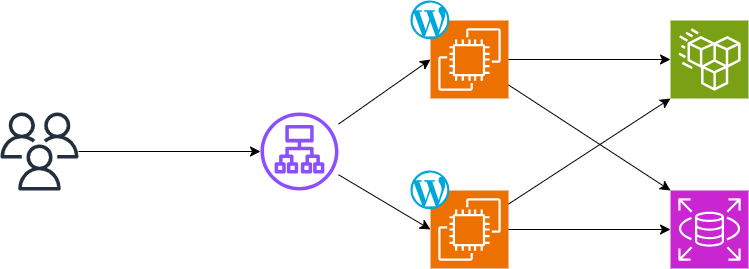

The diagram above was exported from draw.io. Its source (the exported page's mxGraphModel, read from the mxfile embedded in the PNG):
<mxGraphModel dx="1832" dy="830" grid="1" gridSize="10" guides="1" tooltips="1" connect="1" arrows="1" fold="1" page="0" pageScale="1" pageWidth="850" pageHeight="1100" math="0" shadow="0">
  <root>
    <mxCell id="0" />
    <mxCell id="1" parent="0" />
    <mxCell id="VivJd2awho-l3RcbV7Xb-1" value="" style="sketch=0;points=[[0,0,0],[0.25,0,0],[0.5,0,0],[0.75,0,0],[1,0,0],[0,1,0],[0.25,1,0],[0.5,1,0],[0.75,1,0],[1,1,0],[0,0.25,0],[0,0.5,0],[0,0.75,0],[1,0.25,0],[1,0.5,0],[1,0.75,0]];outlineConnect=0;fontColor=#232F3E;fillColor=#ED7100;strokeColor=#ffffff;dashed=0;verticalLabelPosition=bottom;verticalAlign=top;align=center;html=1;fontSize=12;fontStyle=0;aspect=fixed;shape=mxgraph.aws4.resourceIcon;resIcon=mxgraph.aws4.ec2;" vertex="1" parent="1">
      <mxGeometry x="200" y="70" width="78" height="78" as="geometry" />
    </mxCell>
    <mxCell id="VivJd2awho-l3RcbV7Xb-2" value="" style="sketch=0;points=[[0,0,0],[0.25,0,0],[0.5,0,0],[0.75,0,0],[1,0,0],[0,1,0],[0.25,1,0],[0.5,1,0],[0.75,1,0],[1,1,0],[0,0.25,0],[0,0.5,0],[0,0.75,0],[1,0.25,0],[1,0.5,0],[1,0.75,0]];outlineConnect=0;fontColor=#232F3E;fillColor=#ED7100;strokeColor=#ffffff;dashed=0;verticalLabelPosition=bottom;verticalAlign=top;align=center;html=1;fontSize=12;fontStyle=0;aspect=fixed;shape=mxgraph.aws4.resourceIcon;resIcon=mxgraph.aws4.ec2;" vertex="1" parent="1">
      <mxGeometry x="200" y="240" width="78" height="78" as="geometry" />
    </mxCell>
    <mxCell id="VivJd2awho-l3RcbV7Xb-3" value="" style="sketch=0;points=[[0,0,0],[0.25,0,0],[0.5,0,0],[0.75,0,0],[1,0,0],[0,1,0],[0.25,1,0],[0.5,1,0],[0.75,1,0],[1,1,0],[0,0.25,0],[0,0.5,0],[0,0.75,0],[1,0.25,0],[1,0.5,0],[1,0.75,0]];outlineConnect=0;fontColor=#232F3E;fillColor=#C925D1;strokeColor=#ffffff;dashed=0;verticalLabelPosition=bottom;verticalAlign=top;align=center;html=1;fontSize=12;fontStyle=0;aspect=fixed;shape=mxgraph.aws4.resourceIcon;resIcon=mxgraph.aws4.rds;" vertex="1" parent="1">
      <mxGeometry x="440" y="240" width="78" height="78" as="geometry" />
    </mxCell>
    <mxCell id="VivJd2awho-l3RcbV7Xb-4" value="" style="sketch=0;points=[[0,0,0],[0.25,0,0],[0.5,0,0],[0.75,0,0],[1,0,0],[0,1,0],[0.25,1,0],[0.5,1,0],[0.75,1,0],[1,1,0],[0,0.25,0],[0,0.5,0],[0,0.75,0],[1,0.25,0],[1,0.5,0],[1,0.75,0]];outlineConnect=0;fontColor=#232F3E;fillColor=#7AA116;strokeColor=#ffffff;dashed=0;verticalLabelPosition=bottom;verticalAlign=top;align=center;html=1;fontSize=12;fontStyle=0;aspect=fixed;shape=mxgraph.aws4.resourceIcon;resIcon=mxgraph.aws4.efs_standard;" vertex="1" parent="1">
      <mxGeometry x="440" y="70" width="78" height="78" as="geometry" />
    </mxCell>
    <mxCell id="VivJd2awho-l3RcbV7Xb-5" value="" style="sketch=0;outlineConnect=0;fontColor=#232F3E;gradientColor=none;fillColor=#8C4FFF;strokeColor=none;dashed=0;verticalLabelPosition=bottom;verticalAlign=top;align=center;html=1;fontSize=12;fontStyle=0;aspect=fixed;pointerEvents=1;shape=mxgraph.aws4.application_load_balancer;" vertex="1" parent="1">
      <mxGeometry x="30" y="162" width="78" height="78" as="geometry" />
    </mxCell>
    <mxCell id="VivJd2awho-l3RcbV7Xb-7" style="edgeStyle=none;curved=1;rounded=0;orthogonalLoop=1;jettySize=auto;html=1;fontSize=12;startSize=8;endSize=8;" edge="1" parent="1" source="VivJd2awho-l3RcbV7Xb-6" target="VivJd2awho-l3RcbV7Xb-5">
      <mxGeometry relative="1" as="geometry" />
    </mxCell>
    <mxCell id="VivJd2awho-l3RcbV7Xb-6" value="" style="sketch=0;outlineConnect=0;fontColor=#232F3E;gradientColor=none;fillColor=#232F3D;strokeColor=none;dashed=0;verticalLabelPosition=bottom;verticalAlign=top;align=center;html=1;fontSize=12;fontStyle=0;aspect=fixed;pointerEvents=1;shape=mxgraph.aws4.users;" vertex="1" parent="1">
      <mxGeometry x="-230" y="162" width="78" height="78" as="geometry" />
    </mxCell>
    <mxCell id="VivJd2awho-l3RcbV7Xb-8" style="edgeStyle=none;curved=1;rounded=0;orthogonalLoop=1;jettySize=auto;html=1;entryX=0;entryY=0.5;entryDx=0;entryDy=0;entryPerimeter=0;fontSize=12;startSize=8;endSize=8;" edge="1" parent="1" source="VivJd2awho-l3RcbV7Xb-5" target="VivJd2awho-l3RcbV7Xb-1">
      <mxGeometry relative="1" as="geometry" />
    </mxCell>
    <mxCell id="VivJd2awho-l3RcbV7Xb-9" style="edgeStyle=none;curved=1;rounded=0;orthogonalLoop=1;jettySize=auto;html=1;entryX=0;entryY=0.5;entryDx=0;entryDy=0;entryPerimeter=0;fontSize=12;startSize=8;endSize=8;" edge="1" parent="1" source="VivJd2awho-l3RcbV7Xb-5" target="VivJd2awho-l3RcbV7Xb-2">
      <mxGeometry relative="1" as="geometry" />
    </mxCell>
    <mxCell id="VivJd2awho-l3RcbV7Xb-10" style="edgeStyle=none;curved=1;rounded=0;orthogonalLoop=1;jettySize=auto;html=1;entryX=0;entryY=0.5;entryDx=0;entryDy=0;entryPerimeter=0;fontSize=12;startSize=8;endSize=8;" edge="1" parent="1" source="VivJd2awho-l3RcbV7Xb-1" target="VivJd2awho-l3RcbV7Xb-4">
      <mxGeometry relative="1" as="geometry" />
    </mxCell>
    <mxCell id="VivJd2awho-l3RcbV7Xb-11" style="edgeStyle=none;curved=1;rounded=0;orthogonalLoop=1;jettySize=auto;html=1;entryX=0;entryY=0;entryDx=0;entryDy=0;entryPerimeter=0;fontSize=12;startSize=8;endSize=8;" edge="1" parent="1" source="VivJd2awho-l3RcbV7Xb-1" target="VivJd2awho-l3RcbV7Xb-3">
      <mxGeometry relative="1" as="geometry" />
    </mxCell>
    <mxCell id="VivJd2awho-l3RcbV7Xb-12" style="edgeStyle=none;curved=1;rounded=0;orthogonalLoop=1;jettySize=auto;html=1;entryX=0;entryY=0.5;entryDx=0;entryDy=0;entryPerimeter=0;fontSize=12;startSize=8;endSize=8;" edge="1" parent="1" source="VivJd2awho-l3RcbV7Xb-2" target="VivJd2awho-l3RcbV7Xb-3">
      <mxGeometry relative="1" as="geometry" />
    </mxCell>
    <mxCell id="VivJd2awho-l3RcbV7Xb-13" style="edgeStyle=none;curved=1;rounded=0;orthogonalLoop=1;jettySize=auto;html=1;entryX=0;entryY=1;entryDx=0;entryDy=0;entryPerimeter=0;fontSize=12;startSize=8;endSize=8;" edge="1" parent="1" source="VivJd2awho-l3RcbV7Xb-2" target="VivJd2awho-l3RcbV7Xb-4">
      <mxGeometry relative="1" as="geometry" />
    </mxCell>
    <mxCell id="VivJd2awho-l3RcbV7Xb-14" value="" style="dashed=0;outlineConnect=0;html=1;align=center;labelPosition=center;verticalLabelPosition=bottom;verticalAlign=top;shape=mxgraph.weblogos.wordpress_2;fillColor=#00A7DA;strokeColor=none;fontSize=16;" vertex="1" parent="1">
      <mxGeometry x="180" y="50" width="38.8" height="38.8" as="geometry" />
    </mxCell>
    <mxCell id="VivJd2awho-l3RcbV7Xb-15" value="" style="dashed=0;outlineConnect=0;html=1;align=center;labelPosition=center;verticalLabelPosition=bottom;verticalAlign=top;shape=mxgraph.weblogos.wordpress_2;fillColor=#00A7DA;strokeColor=none;fontSize=16;" vertex="1" parent="1">
      <mxGeometry x="180" y="220" width="38.8" height="38.8" as="geometry" />
    </mxCell>
  </root>
</mxGraphModel>